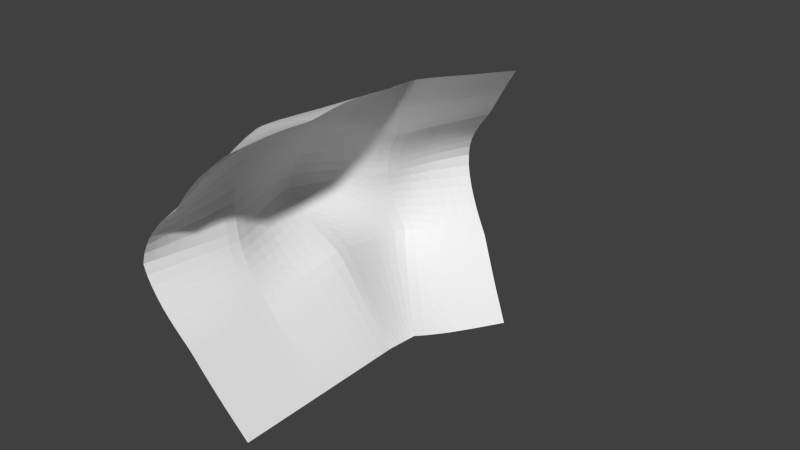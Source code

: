 # Source: complex_shape.blend  (saved by Blender 2.77.0; exported with 4.5.12 LTS)
import bpy
from mathutils import Matrix  # noqa: F401  (used for matrix-valued properties, if any)

bpy.ops.wm.read_factory_settings(use_empty=True)
scene = bpy.context.scene
scene.name = 'Scene'

# ---- collections
col_collection_1 = bpy.data.collections.new('Collection 1'); scene.collection.children.link(col_collection_1)

# ---- world
world_world = bpy.data.worlds.new('World'); scene.world = world_world
world_world.color = (0.05088, 0.05088, 0.05088)
world_world.use_sun_shadow = False
world_world.sun_shadow_jitter_overblur = 0.0
world_world.cycles.sampling_method = 'NONE'
world_world.cycles.sample_map_resolution = 256

# ---- meshes
me_plane = bpy.data.meshes.new('Plane')
me_plane.from_pydata([(-0.581, 0.2144, -1.216), (1.0, 1.907e-06, -1.0), (-0.5844, 1.215, -0.2169), (1.0, 1.0, 0.0), (-0.9609, 0.3337, -0.3365), (-7.451e-09, 0.0, -1.0), (1.0, 0.05736, -0.05784), (1.863e-09, 1.0, -1.49e-08), (0.0, 0.01461, -0.01473), (-0.7851, 0.2598, -0.762), (0.5, 0.0, -1.0), (1.0, 0.5, 0.0), (-0.1753, 1.013, -0.0128), (-0.7868, 0.7602, -0.2624), (-0.1719, 0.01195, -1.012), (1.0, 4.768e-07, -0.5), (0.5, 1.0, 0.0), (-1.49e-08, 0.5855, 0.08475), (-7.451e-09, 0.06932, -0.4313), (-0.4799, 0.2033, -0.205), (0.5, 0.1215, -0.1225), (0.5, 0.0, -0.5), (-0.5664, -0.01098, -0.4889), (-0.3777, 0.5131, -0.1025), (0.5, 0.66, 0.1587), (-0.6897, 0.2257, -0.9909), (0.75, -0.002022, -0.9999), (1.003, 0.75, 0.01923), (-0.3802, 1.114, -0.114), (-0.8875, 0.547, -0.268), (-0.0862, 0.00262, -1.006), (0.9985, -0.006571, -0.2743), (0.25, 1.003, 0.0168), (-0.002393, 0.7952, 0.0543), (-0.008862, 0.007731, -0.2275), (-0.7235, 0.2638, -0.2641), (0.2529, 0.06165, -0.06143), (-0.8925, 0.2495, -0.5491), (0.25, 0.00275, -1.0), (0.9981, 0.2733, 0.01224), (-0.08791, 1.006, -0.003327), (-0.6865, 0.9878, -0.2369), (-0.3854, 0.09047, -1.119), (0.9997, -0.006699, -0.75), (0.75, 1.001, 0.008554), (-0.009299, 0.2901, 0.09177), (4.383e-05, 0.03095, -0.7152), (-0.2506, 0.09438, -0.09748), (0.7507, 0.09253, -0.09221), (0.5002, 0.03234, -0.3021), (0.4999, -0.003629, -0.75), (0.25, 0.03456, -0.4658), (0.75, 0.000814, -0.5001), (-0.5323, 0.07305, -0.3267), (-0.3731, -0.01962, -0.7543), (-0.6844, 0.1143, -0.6285), (-0.2802, 0.004905, -0.4561), (-0.2794, 0.7628, -0.0506), (-0.4374, 0.3533, -0.1305), (-0.5826, 0.6366, -0.1818), (-0.1936, 0.5484, 0.001011), (0.5008, 0.8351, 0.09026), (0.5031, 0.3593, 0.07829), (0.2478, 0.6222, 0.1372), (0.7518, 0.5809, 0.08401), (0.7524, 0.3188, 0.04541), (0.2463, 0.3209, 0.09728), (0.2481, 0.8165, 0.08861), (-0.2327, 0.3142, -0.009083), (-0.6636, 0.448, -0.1949), (-0.4833, 0.8754, -0.143), (-0.1847, -0.006191, -0.7316), (-0.5405, 0.08714, -0.8763), (-0.723, 0.1569, -0.4352), (0.7498, -0.005766, -0.75), (0.2499, 0.01506, -0.7327), (0.2492, 0.01616, -0.2615), (0.75, 0.01514, -0.2891), (-0.2752, 0.02155, -0.269), (-0.1434, 0.7778, 0.00806), (0.7521, 0.7938, 0.06113), (-0.6361, 0.2188, -1.104), (0.875, -0.001359, -1.0), (1.002, 0.8752, 0.01205), (-0.4824, 1.165, -0.1654), (-0.9306, 0.4373, -0.2859), (-0.0431, 0.00159, -1.003), (0.9973, 0.01041, -0.1617), (0.1247, 1.003, 0.01194), (-0.001505, 0.8979, 0.02834), (-0.006985, -0.006289, -0.1204), (-0.8426, 0.2981, -0.2996), (0.1288, 0.03094, -0.03237), (-0.841, 0.2484, -0.6569), (0.375, 0.001138, -1.0), (0.9991, 0.387, 0.0132), (-0.1317, 1.009, -0.007042), (-0.7364, 0.8739, -0.2503), (-0.2811, 0.04176, -1.067), (0.9999, -0.0041, -0.625), (0.6249, 1.001, 0.005901), (-0.006743, 0.4381, 0.09834), (-9.621e-05, 0.05451, -0.5738), (-0.3661, 0.1475, -0.1508), (0.6262, 0.1115, -0.1106), (0.5004, 0.06708, -0.2074), (0.4999, -0.003034, -0.625), (0.1255, 0.05544, -0.4485), (0.625, -0.0002949, -0.5), (-0.5093, 0.1327, -0.2587), (-0.4727, -0.028, -0.6234), (-0.7363, 0.1856, -0.6957), (-0.4227, -0.01918, -0.4697), (-0.2279, 0.8878, -0.03041), (-0.4088, 0.4332, -0.1135), (-0.6847, 0.6984, -0.2221), (-0.2855, 0.5308, -0.05108), (0.5006, 0.9182, 0.04639), (0.5033, 0.5051, 0.1356), (0.1227, 0.6041, 0.1166), (0.6274, 0.6206, 0.1262), (-0.7388, 0.2409, -0.8767), (0.625, -0.001549, -1.0), (1.002, 0.6248, 0.01278), (-0.2786, 1.064, -0.06157), (-0.8378, 0.6539, -0.2623), (-0.1293, 0.005248, -1.009), (0.9987, -0.007661, -0.3873), (0.3752, 1.003, 0.01101), (-0.002047, 0.6908, 0.07279), (-0.004839, 0.03704, -0.3298), (-0.6016, 0.2336, -0.2349), (0.3751, 0.09466, -0.09439), (-0.9344, 0.274, -0.4383), (0.125, 0.003978, -1.0), (0.9971, 0.1603, -0.007483), (-0.044, 1.003, -0.0007605), (-0.6356, 1.101, -0.2264), (-0.4845, 0.1497, -1.168), (0.9999, -0.004276, -0.875), (0.875, 1.001, 0.005017), (-0.008212, 0.1433, 0.06181), (6.303e-05, 0.01464, -0.8575), (-0.1301, 0.04612, -0.0497), (0.8754, 0.07513, -0.07509), (0.5, 0.01212, -0.4004), (0.4999, -0.002296, -0.875), (0.3749, 0.01657, -0.4827), (0.875, 0.0004933, -0.5), (-0.5523, 0.02403, -0.4036), (-0.2729, -0.00633, -0.8838), (-0.6312, 0.04485, -0.56), (-0.1404, 0.03828, -0.4429), (-0.3288, 0.638, -0.07613), (-0.4621, 0.2759, -0.161), (-0.4794, 0.5749, -0.144), (-0.09873, 0.5671, 0.04727), (0.5011, 0.7499, 0.1305), (0.5033, 0.2273, -0.006596), (0.3734, 0.6413, 0.1538), (0.876, 0.5404, 0.04245), (0.7533, 0.4484, 0.07466), (0.7508, 0.1966, -0.008394), (0.6276, 0.3396, 0.06061), (0.8752, 0.2963, 0.02815), (0.247, 0.4696, 0.1317), (0.2532, 0.1793, 0.03757), (0.1186, 0.3036, 0.1026), (0.3747, 0.34, 0.08817), (0.2489, 0.9105, 0.05402), (0.2474, 0.7209, 0.1191), (0.1222, 0.8069, 0.07567), (0.3743, 0.8274, 0.0941), (-0.2156, 0.4315, 0.0009475), (-0.2488, 0.1993, -0.03951), (-0.3344, 0.3339, -0.07091), (-0.1247, 0.3005, 0.04914), (-0.6238, 0.5424, -0.1855), (-0.698, 0.3531, -0.2181), (-0.7757, 0.4974, -0.2309), (-0.5496, 0.4012, -0.1651), (-0.432, 0.9948, -0.1279), (-0.5328, 0.756, -0.1629), (-0.585, 0.9316, -0.1897), (-0.3813, 0.8191, -0.09682), (-0.2322, -0.003099, -0.5937), (-0.1353, -0.002683, -0.8688), (-0.2783, -0.01988, -0.7435), (-0.09251, 0.01337, -0.7236), (-0.6157, 0.09551, -0.7537), (-0.4639, 0.08699, -0.9981), (-0.6163, 0.1546, -0.9343), (-0.4606, 0.02486, -0.8178), (-0.7301, 0.2003, -0.3434), (-0.7093, 0.1278, -0.5313), (-0.8087, 0.2019, -0.4918), (-0.6313, 0.1099, -0.3785), (0.7499, -0.003778, -0.625), (0.7499, -0.004451, -0.875), (0.6249, -0.005618, -0.75), (0.8748, -0.006231, -0.75), (0.2501, 0.02672, -0.5994), (0.2499, 0.008399, -0.8664), (0.1252, 0.02643, -0.7243), (0.3748, 0.004606, -0.7413), (0.2534, 0.02522, -0.1584), (0.25, 0.02358, -0.3638), (0.1203, 0.009496, -0.2444), (0.3745, 0.02669, -0.2824), (0.7489, 0.0419, -0.1859), (0.7496, 0.003412, -0.3943), (0.6253, 0.02639, -0.2962), (0.8743, 0.004647, -0.2818), (-0.2669, 0.04919, -0.1789), (-0.2785, 0.009418, -0.3622), (-0.4056, 0.04139, -0.2951), (-0.1424, 0.01077, -0.2474), (-0.1161, 0.8921, 0.003823), (-0.1691, 0.6632, 0.006122), (-0.2119, 0.7704, -0.02007), (-0.07365, 0.7869, 0.03335), (0.7513, 0.8981, 0.03665), (0.7531, 0.6879, 0.07811), (0.6271, 0.8156, 0.07955), (0.8776, 0.7721, 0.04123), (0.8777, 0.6563, 0.04632), (0.6282, 0.7195, 0.1088), (0.6263, 0.9088, 0.04423), (-0.08698, 0.6772, 0.04266), (-0.2492, 0.6506, -0.03439), (-0.1724, 0.8899, -0.01209), (-0.1423, 0.02174, -0.3456), (-0.4152, 0.005321, -0.3803), (-0.3889, 0.08737, -0.2169), (0.8742, -0.001906, -0.3908), (0.625, 0.008751, -0.3975), (0.6254, 0.05816, -0.1984), (0.3747, 0.01871, -0.3824), (0.1231, 0.03088, -0.3468), (0.1251, 0.003864, -0.1368), (0.3749, 0.002403, -0.8707), (0.1251, 0.01442, -0.8622), (0.1254, 0.04406, -0.5867), (0.8749, -0.004493, -0.875), (0.6249, -0.004147, -0.875), (0.6249, -0.004188, -0.625), (-0.636, 0.06986, -0.4666), (-0.7764, 0.1867, -0.5946), (-0.8331, 0.2365, -0.3903), (-0.3716, 0.03111, -0.9433), (-0.5513, 0.1506, -1.052), (-0.6786, 0.1667, -0.8157), (-0.06773, 0.00655, -0.8632), (-0.2038, -0.008766, -0.8764), (-0.3512, -0.02698, -0.607), (-0.4304, 0.697, -0.1205), (-0.6345, 0.815, -0.2067), (-0.5339, 1.048, -0.177), (-0.5795, 0.3149, -0.191), (-0.8146, 0.3948, -0.2515), (-0.7309, 0.5981, -0.2236), (-0.1337, 0.1661, 0.01869), (-0.3552, 0.2373, -0.1008), (-0.3117, 0.4324, -0.05699), (0.3739, 0.7363, 0.1301), (0.1216, 0.7065, 0.1009), (0.1232, 0.9053, 0.04528), (0.3773, 0.2045, 0.0142), (0.124, 0.1563, 0.05743), (0.1194, 0.4533, 0.122), (0.874, 0.1786, -0.008324), (0.6276, 0.2142, -0.009934), (0.6293, 0.477, 0.1067), (0.8763, 0.4178, 0.0437), (0.3745, 0.4872, 0.1369), (0.3747, 0.9157, 0.0539), (-0.1142, 0.4341, 0.05554), (-0.5155, 0.4881, -0.1516), (-0.3303, 0.9414, -0.07831), (-0.1165, 0.02682, -0.5834), (-0.5496, 0.02606, -0.6907), (-0.6219, 0.1646, -0.2994), (0.8749, -0.003621, -0.625), (0.3749, 0.01092, -0.6121), (0.3759, 0.04907, -0.1842), (0.8732, 0.02648, -0.1739), (-0.1408, 0.01524, -0.1459), (-0.05921, 0.8951, 0.01762), (0.8766, 0.8867, 0.0253), (-0.6086, 0.2164, -1.16), (0.9375, -0.0006781, -1.0), (1.001, 0.9376, 0.006347), (-0.5334, 1.19, -0.1911), (-0.9484, 0.3832, -0.305), (-0.02154, 0.000929, -1.001), (0.9976, 0.02837, -0.1072), (0.06235, 1.001, 0.006238), (-0.0007794, 0.949, 0.0143), (-0.004258, -0.002906, -0.06614), (-0.9018, 0.3158, -0.318), (0.06528, 0.019, -0.02081), (-0.8126, 0.2544, -0.7092), (0.4375, 0.0004414, -1.0), (0.9995, 0.4436, 0.006944), (-0.1536, 1.011, -0.00934), (-0.7613, 0.817, -0.2572), (-0.2269, 0.02447, -1.04), (0.9999, -0.00144, -0.5625), (0.5625, 1.0, 0.002758), (-0.003808, 0.5119, 0.09311), (-0.0002369, 0.06568, -0.5029), (-0.4223, 0.1759, -0.1789), (0.5635, 0.1192, -0.1186), (0.5004, 0.09185, -0.1634), (0.4999, -0.00205, -0.5625), (0.06306, 0.06502, -0.4397), (0.5625, -0.0009838, -0.5), (-0.4953, 0.1671, -0.2302), (-0.5215, -0.02598, -0.5566), (-0.7609, 0.2225, -0.7289), (-0.4952, -0.0229, -0.4778), (-0.2017, 0.9502, -0.02129), (-0.3934, 0.4732, -0.1078), (-0.7358, 0.7293, -0.2422), (-0.3312, 0.5219, -0.07758), (0.5003, 0.9592, 0.02335), (0.5023, 0.5817, 0.1532), (0.06087, 0.5949, 0.1024), (0.5644, 0.6404, 0.1451), (-0.7148, 0.2326, -0.934), (0.6875, -0.001786, -1.0), (1.003, 0.6873, 0.01729), (-0.3295, 1.089, -0.08767), (-0.863, 0.6005, -0.2639), (-0.1078, 0.003585, -1.007), (0.9985, -0.008666, -0.3308), (0.3126, 1.004, 0.01488), (-0.002441, 0.7431, 0.06435), (-0.006871, 0.02109, -0.279), (-0.6627, 0.2484, -0.2492), (0.314, 0.07821, -0.07797), (-0.915, 0.2581, -0.4935), (0.1875, 0.003662, -1.0), (0.9974, 0.2163, 0.005577), (-0.06597, 1.004, -0.001848), (-0.6612, 1.045, -0.2313), (-0.4354, 0.1191, -1.144), (0.9998, -0.005823, -0.8125), (0.8125, 1.001, 0.007156), (-0.009521, 0.2158, 0.08132), (8.897e-05, 0.02219, -0.7863), (-0.1913, 0.06888, -0.07248), (0.813, 0.08377, -0.08358), (0.5001, 0.0209, -0.351), (0.4999, -0.003231, -0.8125), (0.3124, 0.02537, -0.4742), (0.8125, 0.0008152, -0.5001), (-0.5431, 0.04714, -0.3641), (-0.3231, -0.0137, -0.8192), (-0.6587, 0.07871, -0.5944), (-0.2102, 0.02104, -0.4494), (-0.3043, 0.7004, -0.0629), (-0.4505, 0.3142, -0.1441), (-0.531, 0.6058, -0.1629), (-0.1466, 0.5578, 0.02503), (0.5011, 0.7929, 0.1113), (0.5036, 0.2908, 0.03964), (0.3104, 0.6318, 0.1464), (0.8139, 0.5607, 0.06326), (0.7531, 0.5145, 0.08144), (0.7515, 0.2562, 0.02194), (0.5653, 0.3497, 0.06877), (0.8138, 0.3075, 0.03675), (0.2471, 0.5458, 0.1383), (0.2506, 0.2484, 0.07156), (0.05441, 0.2964, 0.1005), (0.3105, 0.3304, 0.09294), (0.2495, 0.957, 0.03551), (0.2476, 0.769, 0.1049), (0.05965, 0.8014, 0.06631), (0.3112, 0.8223, 0.09232), (-0.2048, 0.49, 0.001392), (-0.2424, 0.2563, -0.02162), (-0.385, 0.3438, -0.1021), (-0.1794, 0.3072, 0.02133), (-0.6031, 0.5895, -0.1839), (-0.6815, 0.4002, -0.2041), (-0.8316, 0.5222, -0.2493), (-0.6066, 0.4246, -0.1799), (-0.4061, 1.054, -0.121), (-0.5081, 0.8157, -0.1527), (-0.6357, 0.9597, -0.2133), (-0.4323, 0.8473, -0.1199), (-0.2562, 0.0009358, -0.5249), (-0.1599, -0.004812, -0.8001), (-0.3257, -0.02253, -0.7492), (-0.1386, 0.00337, -0.7276), (-0.6514, 0.1033, -0.6916), (-0.5025, 0.08645, -0.9374), (-0.6531, 0.19, -0.9626), (-0.5012, 0.05462, -0.8475), (-0.7288, 0.2289, -0.3011), (-0.7176, 0.1406, -0.4829), (-0.8507, 0.2255, -0.5205), (-0.6777, 0.1328, -0.4065), (0.7499, -0.001662, -0.5626), (0.7499, -0.005306, -0.8125), (0.5624, -0.005152, -0.75), (0.8123, -0.006, -0.75), (0.2502, 0.03222, -0.5327), (0.2499, 0.0114, -0.7996), (0.06266, 0.0307, -0.72), (0.3124, 0.009831, -0.737), (0.2545, 0.03898, -0.1082), (0.2497, 0.01869, -0.3127), (0.0557, 0.008278, -0.236), (0.3118, 0.02152, -0.272), (0.7491, 0.06356, -0.1371), (0.7497, 0.007809, -0.3415), (0.5628, 0.03068, -0.2995), (0.8121, 0.009894, -0.2854), (-0.2603, 0.06924, -0.1365), (-0.277, 0.01405, -0.3154), (-0.4698, 0.05523, -0.3096), (-0.2089, 0.01513, -0.2581), (-0.1021, 0.949, 0.0004474), (-0.1565, 0.7206, 0.007671), (-0.2458, 0.7666, -0.03515), (-0.1087, 0.7824, 0.02117), (0.7507, 0.9498, 0.02284), (0.7528, 0.7411, 0.07078), (0.5642, 0.826, 0.08642), (0.8149, 0.783, 0.05138), (-0.6633, 0.2217, -1.047), (0.8125, -0.001691, -1.0), (1.002, 0.8127, 0.01681), (-0.4312, 1.139, -0.1398), (-0.91, 0.4921, -0.274), (-0.06465, 0.002059, -1.004), (0.9975, -0.0009704, -0.2176), (0.1873, 1.003, 0.01537), (-0.002062, 0.8466, 0.04177), (-0.008098, -0.002481, -0.1744), (-0.7833, 0.2805, -0.2814), (0.1913, 0.04517, -0.04613), (-0.8678, 0.2467, -0.6035), (0.3125, 0.001909, -1.0), (0.9988, 0.3301, 0.01493), (-0.1098, 1.008, -0.005007), (-0.7115, 0.9309, -0.2435), (-0.3339, 0.06425, -1.094), (0.9998, -0.005691, -0.6875), (0.6875, 1.001, 0.007761), (-0.008675, 0.364, 0.09783), (-2.545e-05, 0.04275, -0.6445), (-0.3088, 0.1205, -0.1237), (0.6885, 0.1024, -0.1017), (0.5004, 0.0475, -0.254), (0.4999, -0.003635, -0.6875), (0.1878, 0.0452, -0.4571), (0.6875, 0.0002666, -0.5001), (-0.5216, 0.1015, -0.2912), (-0.4232, -0.0258, -0.6892), (-0.7107, 0.1496, -0.6622), (-0.351, -0.009757, -0.4624), (-0.2539, 0.8253, -0.03992), (-0.4236, 0.3932, -0.1209), (-0.6337, 0.6675, -0.2018), (-0.2397, 0.5396, -0.02474), (0.5007, 0.8769, 0.06874), (0.5036, 0.4307, 0.1107), (0.185, 0.6133, 0.1279), (0.6897, 0.6007, 0.1056), (-0.7616, 0.2507, -0.8193), (0.5625, -0.0007739, -1.0), (1.001, 0.5625, 0.005675), (-0.2277, 1.038, -0.03559), (-0.8122, 0.707, -0.2627), (-0.1507, 0.007968, -1.011), (0.9993, -0.00385, -0.4437), (0.4376, 1.001, 0.005424), (-0.001195, 0.6382, 0.07933), (-0.002562, 0.05505, -0.38), (-0.5403, 0.2192, -0.2213), (0.4365, 0.1108, -0.1104), (-0.9505, 0.2977, -0.3845), (0.06247, 0.002572, -1.0), (0.9975, 0.1062, -0.02726), (-0.022, 1.001, -0.0003011), (-0.6101, 1.158, -0.2216), (-0.533, 0.1816, -1.192), (0.9999, -0.00231, -0.9375), (0.9375, 1.0, 0.00259), (-0.005294, 0.07375, 0.03212), (3.317e-05, 0.007162, -0.9287), (-0.06684, 0.02626, -0.02922), (0.9377, 0.06626, -0.06647), (0.4999, 0.005285, -0.4501), (0.5, -0.001312, -0.9375), (0.4374, 0.007561, -0.4913), (0.9375, 0.0002663, -0.5), (-0.5607, 0.003873, -0.445), (-0.2224, 0.002517, -0.948), (-0.6016, 0.01345, -0.5247), (-0.07085, 0.05661, -0.4369), (-0.353, 0.5755, -0.08987), (-0.4718, 0.2389, -0.1815), (-0.4281, 0.544, -0.1245), (-0.04992, 0.5764, 0.06741), (0.5008, 0.7058, 0.1473), (0.5021, 0.1707, -0.0612), (0.4365, 0.6508, 0.1589), (0.938, 0.5202, 0.02124), (0.7532, 0.383, 0.06277), (0.75, 0.1412, -0.04608), (0.69, 0.3293, 0.05285), (0.9366, 0.2848, 0.02005), (0.2467, 0.3945, 0.1177), (0.2552, 0.1157, -0.006278), (0.1825, 0.312, 0.1012), (0.4388, 0.3499, 0.08276), (0.2485, 0.8637, 0.07177), (0.2473, 0.672, 0.1303), (0.1851, 0.812, 0.08308), (0.4376, 0.8319, 0.09371), (-0.2251, 0.3728, -0.002448), (-0.2524, 0.1447, -0.06443), (-0.2837, 0.324, -0.03974), (-0.06822, 0.2949, 0.07364), (-0.644, 0.4952, -0.189), (-0.7123, 0.3069, -0.2373), (-0.7198, 0.4727, -0.2125), (-0.4928, 0.3775, -0.1495), (-0.4578, 0.9351, -0.1352), (-0.5574, 0.6963, -0.1731), (-0.5341, 0.9035, -0.1664), (-0.3304, 0.791, -0.07371), (-0.2083, -0.005293, -0.6626), (-0.1108, -3.147e-05, -0.9374), (-0.2313, -0.01429, -0.7375), (-0.04646, 0.02344, -0.7196), (-0.5788, 0.0903, -0.8153), (-0.4247, 0.08855, -1.058), (-0.5787, 0.1203, -0.9054), (-0.418, -0.00096, -0.7871), (-0.728, 0.1764, -0.3884), (-0.6985, 0.1192, -0.5801), (-0.766, 0.1791, -0.4635), (-0.5831, 0.08972, -0.3514), (0.7499, -0.005131, -0.6875), (0.75, -0.003238, -0.9375), (0.6873, -0.005692, -0.75), (0.9373, -0.006465, -0.75), (0.25, 0.0208, -0.6661), (0.25, 0.005574, -0.9333), (0.1876, 0.02114, -0.7286), (0.4373, -7.331e-05, -0.7457), (0.2517, 0.01795, -0.2097), (0.2501, 0.02991, -0.4147), (0.1848, 0.01228, -0.253), (0.4372, 0.03093, -0.2925), (0.7491, 0.02606, -0.2369), (0.7498, 0.0015, -0.4472), (0.6877, 0.02108, -0.2927), (0.9364, -0.0009616, -0.2781), (-0.2717, 0.03328, -0.2233), (-0.2794, 0.007151, -0.4092), (-0.3407, 0.03023, -0.2815), (-0.07562, 0.008659, -0.2375), (-0.13, 0.835, 0.006495), (-0.1814, 0.6058, 0.003563), (-0.1778, 0.7742, -0.005689), (-0.03825, 0.7912, 0.04456), (0.7518, 0.8461, 0.04959), (0.7528, 0.6345, 0.08258), (0.6897, 0.8049, 0.07091), (0.9403, 0.761, 0.03036), (0.8779, 0.7142, 0.045), (0.8769, 0.5983, 0.04469), (0.8154, 0.6721, 0.06235), (0.9399, 0.6405, 0.02975), (0.6279, 0.7679, 0.09523), (0.6284, 0.6705, 0.12), (0.5653, 0.7355, 0.1222), (0.6908, 0.7039, 0.09402), (0.6256, 0.9549, 0.0253), (0.6268, 0.8624, 0.06243), (0.5634, 0.9137, 0.04564), (0.6888, 0.9037, 0.041), (-0.08057, 0.7321, 0.03869), (-0.09296, 0.6222, 0.04521), (-0.1284, 0.6703, 0.02505), (-0.0449, 0.6841, 0.05875), (-0.2308, 0.7105, -0.02672), (-0.2672, 0.5907, -0.04289), (-0.2889, 0.6443, -0.05544), (-0.2093, 0.6569, -0.01383), (-0.1521, 0.9496, -0.009269), (-0.1924, 0.8302, -0.01553), (-0.2003, 0.8889, -0.02066), (-0.1443, 0.891, -0.003862), (-0.1424, 0.01496, -0.2966), (-0.1417, 0.03122, -0.3941), (-0.2103, 0.0149, -0.3538), (-0.0738, 0.03094, -0.3373), (-0.4107, 0.02185, -0.337), (-0.419, -0.008479, -0.4246), (-0.4848, 0.009774, -0.3896), (-0.3469, 0.005541, -0.3707), (-0.3785, 0.1161, -0.1823), (-0.398, 0.06281, -0.2549), (-0.4492, 0.1099, -0.2377), (-0.3283, 0.06758, -0.1975), (0.8741, -0.0001237, -0.3362), (0.8746, -0.0008866, -0.4454), (0.8119, 0.0007531, -0.3926), (0.9365, -0.004784, -0.3891), (0.6251, 0.01614, -0.3466), (0.625, 0.003373, -0.4487), (0.5625, 0.01055, -0.399), (0.6873, 0.006215, -0.3959), (0.6254, 0.08211, -0.1529), (0.6251, 0.04001, -0.2466), (0.5632, 0.06512, -0.204), (0.6872, 0.05043, -0.1924), (0.3746, 0.02145, -0.3323), (0.3748, 0.01749, -0.4326), (0.3124, 0.02114, -0.3731), (0.4374, 0.01559, -0.3914), (0.1217, 0.01906, -0.2958), (0.1245, 0.04492, -0.3972), (0.05927, 0.03555, -0.3379), (0.1866, 0.02704, -0.3553), (0.1282, 0.01104, -0.08296), (0.123, 0.003595, -0.1908), (0.05931, -0.004209, -0.1283), (0.1894, 0.01356, -0.1474), (0.3748, 0.003247, -0.806), (0.3749, 0.00177, -0.9354), (0.3124, 0.005401, -0.8685), (0.4374, -0.0001338, -0.8728), (0.1251, 0.01997, -0.7932), (0.125, 0.0092, -0.9312), (0.06257, 0.0157, -0.8599), (0.1875, 0.01176, -0.8643), (0.1258, 0.05272, -0.5178), (0.1253, 0.03526, -0.6555), (0.06283, 0.05183, -0.5806), (0.1878, 0.03571, -0.5931), (0.8748, -0.00562, -0.8125), (0.8749, -0.002926, -0.9375), (0.8124, -0.004471, -0.875), (0.9374, -0.004384, -0.875), (0.6249, -0.005064, -0.8125), (0.625, -0.002848, -0.9375), (0.5624, -0.003393, -0.875), (0.6874, -0.004299, -0.875), (0.6249, -0.002781, -0.5625), (0.6249, -0.005231, -0.6875), (0.5624, -0.004325, -0.625), (0.6874, -0.003983, -0.625), (-0.635, 0.08842, -0.4218), (-0.6362, 0.05455, -0.5126), (-0.6735, 0.098, -0.4987), (-0.5969, 0.04363, -0.4338), (-0.7938, 0.1923, -0.5433), (-0.7568, 0.1855, -0.6453), (-0.8089, 0.2173, -0.6258), (-0.7432, 0.1569, -0.5629), (-0.8405, 0.2625, -0.342), (-0.8225, 0.2163, -0.4405), (-0.8838, 0.2551, -0.4143), (-0.7818, 0.2181, -0.3667), (-0.4163, 0.02735, -0.8808), (-0.3264, 0.03612, -1.005), (-0.4184, 0.05743, -0.9712), (-0.3229, 0.009534, -0.9142), (-0.5842, 0.152, -0.9932), (-0.518, 0.15, -1.11), (-0.5938, 0.1844, -1.078), (-0.508, 0.1181, -1.025), (-0.7074, 0.1763, -0.7557), (-0.6481, 0.1598, -0.8752), (-0.7088, 0.2037, -0.8463), (-0.6475, 0.1307, -0.7849), (-0.08003, 0.009456, -0.7934), (-0.05542, 0.00407, -0.9331), (-0.1015, 0.001808, -0.866), (-0.03389, 0.01108, -0.8604), (-0.2411, -0.01481, -0.81), (-0.1666, -0.001795, -0.9427), (-0.2384, -0.008851, -0.8803), (-0.1695, -0.006475, -0.8726), (-0.3868, -0.02598, -0.5381), (-0.3146, -0.02458, -0.6752), (-0.4119, -0.03239, -0.6154), (-0.2914, -0.01689, -0.6002), (-0.406, 0.7581, -0.1083), (-0.4546, 0.636, -0.133), (-0.4816, 0.7265, -0.1417), (-0.3793, 0.6675, -0.09894), (-0.6098, 0.8733, -0.1981), (-0.6593, 0.7567, -0.2152), (-0.6855, 0.8445, -0.2285), (-0.5837, 0.7855, -0.1847), (-0.5081, 1.106, -0.1712), (-0.5595, 0.9899, -0.1831), (-0.5848, 1.075, -0.2017), (-0.4829, 1.021, -0.1525), (-0.5652, 0.3576, -0.1761), (-0.5914, 0.2732, -0.2107), (-0.6388, 0.3339, -0.2043), (-0.5201, 0.296, -0.1778), (-0.796, 0.4459, -0.2385), (-0.8308, 0.3444, -0.2702), (-0.8726, 0.4161, -0.2687), (-0.7565, 0.3738, -0.2343), (-0.7077, 0.6482, -0.2232), (-0.7537, 0.5479, -0.226), (-0.7844, 0.626, -0.2429), (-0.6774, 0.5703, -0.2043), (-0.1309, 0.2326, 0.0375), (-0.1353, 0.1023, -0.009004), (-0.1921, 0.1822, -0.008955), (-0.07272, 0.1529, 0.0445), (-0.3461, 0.2852, -0.08382), (-0.3622, 0.1913, -0.1236), (-0.4076, 0.2571, -0.1324), (-0.3023, 0.2182, -0.06981), (-0.2987, 0.4816, -0.05384), (-0.3238, 0.3832, -0.06266), (-0.3596, 0.4328, -0.08635), (-0.2638, 0.432, -0.0278), (0.374, 0.7823, 0.1131), (0.3734, 0.6896, 0.1448), (0.3105, 0.7289, 0.1256), (0.4374, 0.744, 0.1329), (0.1217, 0.7569, 0.08925), (0.1219, 0.6555, 0.1101), (0.05938, 0.6989, 0.08838), (0.1843, 0.7139, 0.111), (0.124, 0.9541, 0.02881), (0.1226, 0.8563, 0.06098), (0.06074, 0.9018, 0.03759), (0.186, 0.9082, 0.05062), (0.3769, 0.2702, 0.05499), (0.3778, 0.1456, -0.03614), (0.3153, 0.1919, 0.02595), (0.4397, 0.2173, 0.001927), (0.1217, 0.2286, 0.0845), (0.1282, 0.08806, 0.02036), (0.05821, 0.1479, 0.06392), (0.1889, 0.1672, 0.04877), (0.1207, 0.5288, 0.1218), (0.1188, 0.3781, 0.1154), (0.05588, 0.4457, 0.1125), (0.1831, 0.4614, 0.128), (0.8746, 0.2364, 0.01319), (0.8739, 0.1236, -0.03658), (0.8124, 0.1876, -0.008359), (0.9355, 0.1695, -0.007902), (0.6276, 0.2749, 0.02884), (0.6264, 0.1595, -0.05689), (0.5655, 0.2223, -0.01029), (0.6892, 0.2056, -0.009522), (0.6293, 0.5482, 0.1205), (0.6289, 0.4072, 0.08689), (0.5665, 0.4908, 0.1222), (0.6913, 0.4626, 0.09082), (0.8763, 0.4791, 0.04366), (0.8761, 0.3568, 0.03826), (0.8148, 0.4331, 0.05918), (0.9377, 0.4024, 0.02828), (0.3738, 0.5637, 0.1506), (0.3749, 0.4125, 0.1161), (0.3108, 0.4783, 0.1349), (0.439, 0.4958, 0.1376), (0.375, 0.9593, 0.03268), (0.3745, 0.8717, 0.07443), (0.3118, 0.9135, 0.0549), (0.4377, 0.9172, 0.05058), (-0.1068, 0.5007, 0.05213), (-0.1204, 0.3673, 0.05444), (-0.1655, 0.4328, 0.02931), (-0.06132, 0.4361, 0.07905), (-0.4974, 0.5315, -0.1479), (-0.5329, 0.4446, -0.1571), (-0.5696, 0.5152, -0.1686), (-0.4616, 0.4607, -0.1341), (-0.3045, 1.002, -0.06994), (-0.356, 0.8803, -0.08714), (-0.3812, 0.9681, -0.103), (-0.2794, 0.9146, -0.05372), (-0.1288, 0.03475, -0.5134), (-0.1044, 0.01971, -0.6534), (-0.1743, 0.01155, -0.5885), (-0.05877, 0.04287, -0.5789), (-0.5931, 0.03136, -0.6264), (-0.5058, 0.02408, -0.7547), (-0.5834, 0.05973, -0.7226), (-0.513, -0.005083, -0.6582), (-0.6129, 0.1974, -0.265), (-0.6278, 0.1356, -0.3377), (-0.6763, 0.182, -0.321), (-0.5657, 0.1485, -0.2789), (0.875, -0.001138, -0.5625), (0.8748, -0.005212, -0.6875), (0.8124, -0.003698, -0.625), (0.9374, -0.00386, -0.625), (0.3749, 0.01395, -0.5474), (0.3748, 0.007507, -0.6767), (0.3125, 0.01861, -0.6057), (0.4373, 0.003102, -0.6185), (0.3764, 0.06885, -0.1377), (0.3756, 0.03552, -0.2327), (0.3146, 0.03729, -0.1714), (0.4376, 0.06058, -0.1968), (0.8734, 0.04597, -0.1221), (0.8734, 0.01289, -0.2273), (0.8111, 0.03419, -0.1799), (0.9353, 0.01844, -0.1678), (-0.1375, 0.02604, -0.09609), (-0.1421, 0.01028, -0.1965), (-0.2043, 0.03096, -0.1621), (-0.07442, 0.001494, -0.1328), (-0.05164, 0.949, 0.008613), (-0.0666, 0.8411, 0.02604), (-0.08775, 0.8936, 0.01104), (-0.03042, 0.8966, 0.0233), (0.8759, 0.9437, 0.01542), (0.8773, 0.8295, 0.03417), (0.814, 0.8925, 0.03131), (0.9392, 0.881, 0.01879), (0.9399, 0.8211, 0.02561), (0.8146, 0.8379, 0.04215), (0.8133, 0.9468, 0.0194), (-0.03447, 0.844, 0.03436), (-0.0984, 0.8381, 0.01666), (-0.0769, 0.949, 0.004776), (-0.07548, 0.002104, -0.1853), (-0.2072, 0.02066, -0.2096), (-0.1997, 0.04638, -0.1155), (0.9354, 0.00596, -0.2224), (0.8112, 0.01948, -0.2321), (0.8112, 0.05475, -0.1295), (0.4376, 0.04347, -0.244), (0.3136, 0.02686, -0.2213), (0.3154, 0.05404, -0.123), (0.4373, 0.001357, -0.6821), (0.3124, 0.01397, -0.6714), (0.3125, 0.02288, -0.54), (0.9373, -0.005452, -0.6875), (0.8123, -0.005217, -0.6875), (0.8125, -0.001324, -0.5626), (-0.5755, 0.1176, -0.3137), (-0.6783, 0.1555, -0.3626), (-0.6711, 0.2128, -0.2826), (-0.466, -0.004646, -0.7231), (-0.543, 0.05598, -0.7855), (-0.6231, 0.06643, -0.6593), (-0.0526, 0.033, -0.6492), (-0.1563, 0.00707, -0.658), (-0.1924, 0.01757, -0.5191), (-0.3051, 0.8528, -0.06321), (-0.4069, 0.9077, -0.1111), (-0.3553, 1.028, -0.09533), (-0.4777, 0.419, -0.1406), (-0.5885, 0.4699, -0.173), (-0.5502, 0.5605, -0.1659), (-0.06561, 0.3655, 0.07878), (-0.1734, 0.37, 0.02717), (-0.1563, 0.4954, 0.02772), (0.4376, 0.8747, 0.07256), (0.3115, 0.8681, 0.07405), (0.3122, 0.9586, 0.03504), (0.4392, 0.4215, 0.1138), (0.3108, 0.4034, 0.1173), (0.3103, 0.5547, 0.1453), (0.9374, 0.3435, 0.0264), (0.8147, 0.3699, 0.0505), (0.8147, 0.4968, 0.06254), (0.6911, 0.3951, 0.07482), (0.5663, 0.4189, 0.09895), (0.5663, 0.5648, 0.1387), (0.6883, 0.1506, -0.0518), (0.5645, 0.1672, -0.06111), (0.5656, 0.2838, 0.03286), (0.9357, 0.1149, -0.03192), (0.8119, 0.1323, -0.04129), (0.813, 0.2463, 0.01755), (0.1828, 0.3861, 0.1178), (0.05474, 0.3708, 0.1095), (0.05797, 0.5205, 0.1094), (0.1922, 0.101, 0.008063), (0.06211, 0.07789, 0.03008), (0.05615, 0.221, 0.08681), (0.4391, 0.1602, -0.05062), (0.3165, 0.1307, -0.02123), (0.3138, 0.2592, 0.06341), (0.1855, 0.8603, 0.06733), (0.0601, 0.8517, 0.0524), (0.06152, 0.9517, 0.02206), (0.1844, 0.6639, 0.1212), (0.05989, 0.647, 0.09632), (0.05931, 0.7503, 0.07822), (0.437, 0.6982, 0.1487), (0.3102, 0.6809, 0.1385), (0.3107, 0.776, 0.11), (-0.2746, 0.378, -0.03232), (-0.373, 0.3882, -0.09302), (-0.3455, 0.4774, -0.08177), (-0.3076, 0.1677, -0.09363), (-0.4161, 0.2156, -0.1539), (-0.3974, 0.3, -0.1154), (-0.07235, 0.08494, 0.01545), (-0.1949, 0.1226, -0.03546), (-0.1875, 0.2441, 0.009316), (-0.699, 0.5215, -0.2072), (-0.8084, 0.5742, -0.2449), (-0.7599, 0.6776, -0.243), (-0.7718, 0.3254, -0.2533), (-0.8896, 0.3638, -0.2876), (-0.853, 0.469, -0.2562), (-0.5311, 0.2568, -0.1977), (-0.652, 0.2899, -0.2237), (-0.6234, 0.3789, -0.1899), (-0.5086, 0.9625, -0.1592), (-0.6104, 1.017, -0.2072), (-0.5591, 1.132, -0.1963), (-0.6084, 0.7265, -0.194), (-0.7103, 0.7868, -0.2362), (-0.6607, 0.9021, -0.2208), (-0.4034, 0.6058, -0.1124), (-0.506, 0.6662, -0.1531), (-0.4571, 0.7869, -0.1305), (-0.2612, -0.01647, -0.6688), (-0.3688, -0.02898, -0.6825), (-0.4541, -0.03249, -0.5466), (-0.1386, -0.001585, -0.9401), (-0.1945, -0.0005807, -0.9455), (-0.282, -0.01622, -0.8148), (-0.02771, 0.005805, -0.9309), (-0.08308, 0.001934, -0.9352), (-0.12, 0.002218, -0.7968), (-0.6138, 0.1246, -0.8454), (-0.6816, 0.1961, -0.9046), (-0.7347, 0.2133, -0.7875), (-0.4718, 0.1184, -1.084), (-0.5635, 0.1828, -1.135), (-0.6239, 0.1866, -1.02), (-0.2749, 0.01669, -0.9773), (-0.3762, 0.06059, -1.032), (-0.4601, 0.0554, -0.9096), (-0.7754, 0.1961, -0.4143), (-0.8688, 0.2371, -0.467), (-0.8956, 0.28, -0.3632), (-0.728, 0.152, -0.6128), (-0.7849, 0.2196, -0.6774), (-0.831, 0.2193, -0.5734), (-0.6012, 0.02569, -0.4782), (-0.6683, 0.08601, -0.5464), (-0.677, 0.1138, -0.452), (0.6874, -0.005181, -0.6875), (0.5624, -0.004987, -0.6875), (0.5624, -0.003126, -0.5624), (0.6875, -0.003042, -0.9375), (0.5625, -0.002229, -0.9375), (0.5624, -0.004543, -0.8125), (0.9374, -0.002655, -0.9375), (0.8125, -0.003082, -0.9375), (0.8124, -0.005463, -0.8125), (0.1877, 0.02839, -0.6608), (0.06276, 0.04128, -0.6503), (0.06306, 0.06182, -0.5105), (0.1875, 0.007713, -0.9323), (0.06252, 0.009011, -0.93), (0.06262, 0.02267, -0.7899), (0.4374, 2.646e-05, -0.9364), (0.3124, 0.003654, -0.9343), (0.3124, 0.007328, -0.8028), (0.1875, 0.01, -0.2002), (0.05761, -0.001127, -0.1825), (0.06262, 0.0003621, -0.07307), (0.1873, 0.03742, -0.406), (0.06123, 0.05213, -0.3883), (0.05752, 0.02071, -0.2873), (0.4373, 0.01114, -0.4413), (0.3124, 0.02359, -0.4237), (0.3121, 0.02012, -0.3225), (0.6872, 0.0334, -0.2418), (0.5629, 0.04568, -0.2509), (0.5633, 0.08963, -0.1597), (0.6874, 0.002549, -0.4479), (0.5625, 0.003949, -0.4494), (0.5626, 0.01923, -0.3489), (0.937, -0.00236, -0.4445), (0.8122, 0.0004298, -0.4463), (0.8119, 0.003843, -0.3389), (-0.3351, 0.04709, -0.2386), (-0.4602, 0.08109, -0.2723), (-0.4365, 0.1418, -0.2067), (-0.3489, -0.002897, -0.4164), (-0.4905, -0.008799, -0.4328), (-0.4777, 0.03102, -0.3487), (-0.0726, 0.04531, -0.3867), (-0.2104, 0.01856, -0.4016), (-0.2097, 0.01365, -0.3059), (-0.1613, 0.8326, -0.004219), (-0.2233, 0.8278, -0.02731), (-0.177, 0.9499, -0.01474), (-0.2245, 0.5982, -0.01936), (-0.3098, 0.5831, -0.06684), (-0.2676, 0.7055, -0.04479), (-0.04754, 0.6303, 0.06343), (-0.1375, 0.614, 0.02511), (-0.1188, 0.7264, 0.02374), (0.6894, 0.8545, 0.05657), (0.5639, 0.87, 0.06649), (0.563, 0.957, 0.02437), (0.6908, 0.6525, 0.1018), (0.5653, 0.6886, 0.1363), (0.5649, 0.7812, 0.1054), (0.9389, 0.5804, 0.02531), (0.8149, 0.6164, 0.06375), (0.8154, 0.7277, 0.05807), (0.9403, 0.7008, 0.03131), (0.6905, 0.7546, 0.08359), (0.6882, 0.9525, 0.02454), (-0.04182, 0.7378, 0.0524), (-0.1938, 0.7156, -0.009208), (-0.1271, 0.9493, -0.004254), (-0.0748, 0.01849, -0.2877), (-0.344, 0.01642, -0.3257), (-0.3198, 0.09215, -0.1589), (0.9363, -0.004395, -0.3335), (0.6874, 0.0122, -0.3441), (0.6874, 0.07323, -0.1452), (0.4373, 0.02197, -0.3418), (0.1857, 0.01856, -0.3043), (0.1917, 0.02395, -0.09512), (0.4374, -0.0004096, -0.8093), (0.1875, 0.01614, -0.7964), (0.188, 0.04272, -0.5253), (0.9373, -0.005722, -0.8125), (0.6874, -0.005185, -0.8125), (0.6874, -0.002176, -0.5625), (-0.5911, 0.06523, -0.3916), (-0.7559, 0.1662, -0.5131), (-0.7848, 0.2454, -0.3212), (-0.3706, 0.00358, -0.8508), (-0.5437, 0.1186, -0.9655), (-0.6797, 0.1395, -0.7237), (-0.04011, 0.01666, -0.7899), (-0.2004, -0.01085, -0.8051), (-0.321, -0.01472, -0.5312), (-0.355, 0.7292, -0.08598), (-0.559, 0.8445, -0.1753), (-0.4571, 1.08, -0.1461), (-0.5072, 0.3364, -0.1618), (-0.7389, 0.423, -0.2209), (-0.6555, 0.6189, -0.2033), (-0.07177, 0.2231, 0.0632), (-0.2944, 0.2707, -0.05242), (-0.2519, 0.4858, -0.02598), (0.4375, 0.7884, 0.1143), (0.1845, 0.7632, 0.09801), (0.1867, 0.9559, 0.03314), (0.4399, 0.2813, 0.04612), (0.1864, 0.238, 0.07931), (0.1837, 0.5373, 0.1312), (0.936, 0.2264, 0.009309), (0.6896, 0.2657, 0.02513), (0.6913, 0.5314, 0.1012), (0.9379, 0.4613, 0.02522), (0.4379, 0.5726, 0.154), (0.4376, 0.9593, 0.02816), (-0.056, 0.5064, 0.07428), (-0.4448, 0.5023, -0.1293), (-0.2536, 0.9764, -0.04448), (-0.06517, 0.05279, -0.5082), (-0.5598, -0.00121, -0.5923), (-0.554, 0.1826, -0.2481), (0.9374, -0.001277, -0.5625), (0.4373, 0.005177, -0.5549), (0.4376, 0.08295, -0.1521), (0.9355, 0.03718, -0.1146), (-0.07232, 0.007807, -0.07944), (-0.02625, 0.949, 0.01171), (0.9384, 0.9407, 0.011)], [], [(1088, 291, 3, 492), (1087, 297, 7, 488), (1086, 298, 8, 495), (1085, 295, 6, 496), (1084, 313, 20, 484), (1083, 314, 21, 499), (1082, 307, 15, 500), (1081, 317, 19, 483), (1080, 318, 22, 503), (1079, 310, 18, 504), (1078, 321, 12, 476), (1077, 322, 23, 507), (1076, 309, 17, 508), (1075, 325, 16, 480), (1074, 326, 24, 511), (1073, 303, 11, 512), (1072, 369, 64, 472), (1071, 370, 65, 515), (1070, 343, 39, 516), (1069, 373, 63, 471), (1068, 374, 66, 519), (1067, 366, 62, 520), (1066, 377, 32, 440), (1065, 378, 67, 523), (1064, 365, 61, 524), (1063, 381, 60, 468), (1062, 382, 68, 527), (1061, 349, 45, 528), (1060, 385, 59, 467), (1059, 386, 69, 531), (1058, 362, 58, 532), (1057, 389, 28, 436), (1056, 390, 70, 535), (1055, 361, 57, 536), (1054, 393, 56, 464), (1053, 394, 71, 539), (1052, 350, 46, 540), (1051, 397, 55, 463), (1050, 398, 72, 543), (1049, 358, 54, 544), (1048, 401, 35, 443), (1047, 402, 73, 547), (1046, 357, 53, 548), (1045, 405, 52, 460), (1044, 406, 74, 551), (1043, 347, 43, 552), (1042, 409, 51, 459), (1041, 410, 75, 555), (1040, 354, 50, 556), (1039, 413, 36, 444), (1038, 414, 76, 559), (1037, 353, 49, 560), (1036, 417, 48, 456), (1035, 418, 77, 563), (1034, 335, 31, 564), (1033, 421, 47, 455), (1032, 422, 78, 567), (1031, 338, 34, 568), (1030, 425, 40, 448), (1029, 426, 79, 571), (1028, 337, 33, 572), (1027, 429, 44, 452), (1026, 430, 80, 575), (1025, 331, 27, 576), (1024, 577, 224, 432), (1023, 578, 225, 579), (1022, 475, 123, 580), (1021, 581, 223, 431), (1020, 582, 226, 583), (1019, 574, 222, 584), (1018, 585, 100, 308), (1017, 586, 227, 587), (1016, 573, 221, 588), (1015, 589, 220, 428), (1014, 590, 228, 591), (1013, 481, 129, 592), (1012, 593, 219, 427), (1011, 594, 229, 595), (1010, 570, 218, 596), (1009, 597, 96, 304), (1008, 598, 230, 599), (1007, 569, 217, 600), (1006, 601, 216, 424), (1005, 602, 231, 603), (1004, 482, 130, 604), (1003, 605, 215, 423), (1002, 606, 232, 607), (1001, 566, 214, 608), (1000, 609, 103, 311), (999, 610, 233, 611), (998, 565, 213, 612), (997, 613, 212, 420), (996, 614, 234, 615), (995, 479, 127, 616), (994, 617, 211, 419), (993, 618, 235, 619), (992, 562, 210, 620), (991, 621, 104, 312), (990, 622, 236, 623), (989, 561, 209, 624), (988, 625, 208, 416), (987, 626, 237, 627), (986, 497, 145, 628), (985, 629, 207, 415), (984, 630, 238, 631), (983, 558, 206, 632), (982, 633, 92, 300), (981, 634, 239, 635), (980, 557, 205, 636), (979, 637, 204, 412), (978, 638, 240, 639), (977, 498, 146, 640), (976, 641, 203, 411), (975, 642, 241, 643), (974, 554, 202, 644), (973, 645, 107, 315), (972, 646, 242, 647), (971, 553, 201, 648), (970, 649, 200, 408), (969, 650, 243, 651), (968, 491, 139, 652), (967, 653, 199, 407), (966, 654, 244, 655), (965, 550, 198, 656), (964, 657, 108, 316), (963, 658, 245, 659), (962, 549, 197, 660), (961, 661, 196, 404), (960, 662, 246, 663), (959, 501, 149, 664), (958, 665, 195, 403), (957, 666, 247, 667), (956, 546, 194, 668), (955, 669, 91, 299), (954, 670, 248, 671), (953, 545, 193, 672), (952, 673, 192, 400), (951, 674, 249, 675), (950, 502, 150, 676), (949, 677, 191, 399), (948, 678, 250, 679), (947, 542, 190, 680), (946, 681, 111, 319), (945, 682, 251, 683), (944, 541, 189, 684), (943, 685, 188, 396), (942, 686, 252, 687), (941, 494, 142, 688), (940, 689, 187, 395), (939, 690, 253, 691), (938, 538, 186, 692), (937, 693, 112, 320), (936, 694, 254, 695), (935, 537, 185, 696), (934, 697, 184, 392), (933, 698, 255, 699), (932, 505, 153, 700), (931, 701, 183, 391), (930, 702, 256, 703), (929, 534, 182, 704), (928, 705, 84, 292), (927, 706, 257, 707), (926, 533, 181, 708), (925, 709, 180, 388), (924, 710, 258, 711), (923, 506, 154, 712), (922, 713, 179, 387), (921, 714, 259, 715), (920, 530, 178, 716), (919, 717, 115, 323), (918, 718, 260, 719), (917, 529, 177, 720), (916, 721, 176, 384), (915, 722, 261, 723), (914, 493, 141, 724), (913, 725, 175, 383), (912, 726, 262, 727), (911, 526, 174, 728), (910, 729, 116, 324), (909, 730, 263, 731), (908, 525, 173, 732), (907, 733, 172, 380), (906, 734, 264, 735), (905, 509, 157, 736), (904, 737, 171, 379), (903, 738, 265, 739), (902, 522, 170, 740), (901, 741, 88, 296), (900, 742, 266, 743), (899, 521, 169, 744), (898, 745, 168, 376), (897, 746, 267, 747), (896, 510, 158, 748), (895, 749, 167, 375), (894, 750, 268, 751), (893, 518, 166, 752), (892, 753, 119, 327), (891, 754, 269, 755), (890, 517, 165, 756), (889, 757, 164, 372), (888, 758, 270, 759), (887, 487, 135, 760), (886, 761, 163, 371), (885, 762, 271, 763), (884, 514, 162, 764), (883, 765, 120, 328), (882, 766, 272, 767), (881, 513, 161, 768), (880, 769, 160, 368), (879, 770, 273, 771), (878, 447, 95, 772), (877, 773, 159, 367), (876, 774, 274, 775), (875, 470, 118, 776), (874, 777, 128, 336), (873, 778, 275, 779), (872, 469, 117, 780), (871, 781, 156, 364), (870, 782, 276, 783), (869, 453, 101, 784), (868, 785, 155, 363), (867, 786, 277, 787), (866, 466, 114, 788), (865, 789, 124, 332), (864, 790, 278, 791), (863, 465, 113, 792), (862, 793, 152, 360), (861, 794, 279, 795), (860, 454, 102, 796), (859, 797, 151, 359), (858, 798, 280, 799), (857, 462, 110, 800), (856, 801, 131, 339), (855, 802, 281, 803), (854, 461, 109, 804), (853, 805, 148, 356), (852, 806, 282, 807), (851, 451, 99, 808), (850, 809, 147, 355), (849, 810, 283, 811), (848, 458, 106, 812), (847, 813, 132, 340), (846, 814, 284, 815), (845, 457, 105, 816), (844, 817, 144, 352), (843, 818, 285, 819), (842, 439, 87, 820), (841, 821, 143, 351), (840, 822, 286, 823), (839, 442, 90, 824), (838, 825, 136, 344), (837, 826, 287, 827), (836, 441, 89, 828), (835, 829, 140, 348), (834, 830, 288, 831), (833, 435, 83, 832), (830, 833, 832, 288), (224, 576, 833, 830), (576, 27, 435, 833), (573, 834, 831, 221), (80, 432, 834, 573), (432, 224, 830, 834), (429, 835, 348, 44), (221, 831, 835, 429), (831, 288, 829, 835), (826, 836, 828, 287), (220, 572, 836, 826), (572, 33, 441, 836), (569, 837, 827, 217), (79, 428, 837, 569), (428, 220, 826, 837), (425, 838, 344, 40), (217, 827, 838, 425), (827, 287, 825, 838), (822, 839, 824, 286), (216, 568, 839, 822), (568, 34, 442, 839), (565, 840, 823, 213), (78, 424, 840, 565), (424, 216, 822, 840), (421, 841, 351, 47), (213, 823, 841, 421), (823, 286, 821, 841), (818, 842, 820, 285), (212, 564, 842, 818), (564, 31, 439, 842), (561, 843, 819, 209), (77, 420, 843, 561), (420, 212, 818, 843), (417, 844, 352, 48), (209, 819, 844, 417), (819, 285, 817, 844), (814, 845, 816, 284), (208, 560, 845, 814), (560, 49, 457, 845), (557, 846, 815, 205), (76, 416, 846, 557), (416, 208, 814, 846), (413, 847, 340, 36), (205, 815, 847, 413), (815, 284, 813, 847), (810, 848, 812, 283), (204, 556, 848, 810), (556, 50, 458, 848), (553, 849, 811, 201), (75, 412, 849, 553), (412, 204, 810, 849), (409, 850, 355, 51), (201, 811, 850, 409), (811, 283, 809, 850), (806, 851, 808, 282), (200, 552, 851, 806), (552, 43, 451, 851), (549, 852, 807, 197), (74, 408, 852, 549), (408, 200, 806, 852), (405, 853, 356, 52), (197, 807, 853, 405), (807, 282, 805, 853), (802, 854, 804, 281), (196, 548, 854, 802), (548, 53, 461, 854), (545, 855, 803, 193), (73, 404, 855, 545), (404, 196, 802, 855), (401, 856, 339, 35), (193, 803, 856, 401), (803, 281, 801, 856), (798, 857, 800, 280), (192, 544, 857, 798), (544, 54, 462, 857), (541, 858, 799, 189), (72, 400, 858, 541), (400, 192, 798, 858), (397, 859, 359, 55), (189, 799, 859, 397), (799, 280, 797, 859), (794, 860, 796, 279), (188, 540, 860, 794), (540, 46, 454, 860), (537, 861, 795, 185), (71, 396, 861, 537), (396, 188, 794, 861), (393, 862, 360, 56), (185, 795, 862, 393), (795, 279, 793, 862), (790, 863, 792, 278), (184, 536, 863, 790), (536, 57, 465, 863), (533, 864, 791, 181), (70, 392, 864, 533), (392, 184, 790, 864), (389, 865, 332, 28), (181, 791, 865, 389), (791, 278, 789, 865), (786, 866, 788, 277), (180, 532, 866, 786), (532, 58, 466, 866), (529, 867, 787, 177), (69, 388, 867, 529), (388, 180, 786, 867), (385, 868, 363, 59), (177, 787, 868, 385), (787, 277, 785, 868), (782, 869, 784, 276), (176, 528, 869, 782), (528, 45, 453, 869), (525, 870, 783, 173), (68, 384, 870, 525), (384, 176, 782, 870), (381, 871, 364, 60), (173, 783, 871, 381), (783, 276, 781, 871), (778, 872, 780, 275), (172, 524, 872, 778), (524, 61, 469, 872), (521, 873, 779, 169), (67, 380, 873, 521), (380, 172, 778, 873), (377, 874, 336, 32), (169, 779, 874, 377), (779, 275, 777, 874), (774, 875, 776, 274), (168, 520, 875, 774), (520, 62, 470, 875), (517, 876, 775, 165), (66, 376, 876, 517), (376, 168, 774, 876), (373, 877, 367, 63), (165, 775, 877, 373), (775, 274, 773, 877), (770, 878, 772, 273), (164, 516, 878, 770), (516, 39, 447, 878), (513, 879, 771, 161), (65, 372, 879, 513), (372, 164, 770, 879), (369, 880, 368, 64), (161, 771, 880, 369), (771, 273, 769, 880), (766, 881, 768, 272), (163, 515, 881, 766), (515, 65, 513, 881), (470, 882, 767, 118), (62, 371, 882, 470), (371, 163, 766, 882), (326, 883, 328, 24), (118, 767, 883, 326), (767, 272, 765, 883), (762, 884, 764, 271), (104, 456, 884, 762), (456, 48, 514, 884), (510, 885, 763, 158), (20, 312, 885, 510), (312, 104, 762, 885), (366, 886, 371, 62), (158, 763, 886, 366), (763, 271, 761, 886), (758, 887, 760, 270), (144, 496, 887, 758), (496, 6, 487, 887), (514, 888, 759, 162), (48, 352, 888, 514), (352, 144, 758, 888), (370, 889, 372, 65), (162, 759, 889, 370), (759, 270, 757, 889), (754, 890, 756, 269), (167, 519, 890, 754), (519, 66, 517, 890), (453, 891, 755, 101), (45, 375, 891, 453), (375, 167, 754, 891), (309, 892, 327, 17), (101, 755, 892, 309), (755, 269, 753, 892), (750, 893, 752, 268), (92, 444, 893, 750), (444, 36, 518, 893), (493, 894, 751, 141), (8, 300, 894, 493), (300, 92, 750, 894), (349, 895, 375, 45), (141, 751, 895, 349), (751, 268, 749, 895), (746, 896, 748, 267), (132, 484, 896, 746), (484, 20, 510, 896), (518, 897, 747, 166), (36, 340, 897, 518), (340, 132, 746, 897), (374, 898, 376, 66), (166, 747, 898, 374), (747, 267, 745, 898), (742, 899, 744, 266), (171, 523, 899, 742), (523, 67, 521, 899), (441, 900, 743, 89), (33, 379, 900, 441), (379, 171, 742, 900), (297, 901, 296, 7), (89, 743, 901, 297), (743, 266, 741, 901), (738, 902, 740, 265), (119, 471, 902, 738), (471, 63, 522, 902), (481, 903, 739, 129), (17, 327, 903, 481), (327, 119, 738, 903), (337, 904, 379, 33), (129, 739, 904, 337), (739, 265, 737, 904), (734, 905, 736, 264), (159, 511, 905, 734), (511, 24, 509, 905), (522, 906, 735, 170), (63, 367, 906, 522), (367, 159, 734, 906), (378, 907, 380, 67), (170, 735, 907, 378), (735, 264, 733, 907), (730, 908, 732, 263), (175, 527, 908, 730), (527, 68, 525, 908), (466, 909, 731, 114), (58, 383, 909, 466), (383, 175, 730, 909), (322, 910, 324, 23), (114, 731, 910, 322), (731, 263, 729, 910), (726, 911, 728, 262), (103, 455, 911, 726), (455, 47, 526, 911), (506, 912, 727, 154), (19, 311, 912, 506), (311, 103, 726, 912), (362, 913, 383, 58), (154, 727, 913, 362), (727, 262, 725, 913), (722, 914, 724, 261), (143, 495, 914, 722), (495, 8, 493, 914), (526, 915, 723, 174), (47, 351, 915, 526), (351, 143, 722, 915), (382, 916, 384, 68), (174, 723, 916, 382), (723, 261, 721, 916), (718, 917, 720, 260), (179, 531, 917, 718), (531, 69, 529, 917), (333, 918, 719, 125), (29, 387, 918, 333), (387, 179, 718, 918), (477, 919, 323, 13), (125, 719, 919, 477), (719, 260, 717, 919), (714, 920, 716, 259), (91, 443, 920, 714), (443, 35, 530, 920), (293, 921, 715, 85), (4, 299, 921, 293), (299, 91, 714, 921), (437, 922, 387, 29), (85, 715, 922, 437), (715, 259, 713, 922), (710, 923, 712, 258), (131, 483, 923, 710), (483, 19, 506, 923), (530, 924, 711, 178), (35, 339, 924, 530), (339, 131, 710, 924), (386, 925, 388, 69), (178, 711, 925, 386), (711, 258, 709, 925), (706, 926, 708, 257), (183, 535, 926, 706), (535, 70, 533, 926), (345, 927, 707, 137), (41, 391, 927, 345), (391, 183, 706, 927), (489, 928, 292, 2), (137, 707, 928, 489), (707, 257, 705, 928), (702, 929, 704, 256), (115, 467, 929, 702), (467, 59, 534, 929), (305, 930, 703, 97), (13, 323, 930, 305), (323, 115, 702, 930), (449, 931, 391, 41), (97, 703, 931, 449), (703, 256, 701, 931), (698, 932, 700, 255), (155, 507, 932, 698), (507, 23, 505, 932), (534, 933, 699, 182), (59, 363, 933, 534), (363, 155, 698, 933), (390, 934, 392, 70), (182, 699, 934, 390), (699, 255, 697, 934), (694, 935, 696, 254), (187, 539, 935, 694), (539, 71, 537, 935), (462, 936, 695, 110), (54, 395, 936, 462), (395, 187, 694, 936), (318, 937, 320, 22), (110, 695, 937, 318), (695, 254, 693, 937), (690, 938, 692, 253), (126, 334, 938, 690), (334, 30, 538, 938), (502, 939, 691, 150), (14, 478, 939, 502), (478, 126, 690, 939), (358, 940, 395, 54), (150, 691, 940, 358), (691, 253, 689, 940), (686, 941, 688, 252), (86, 294, 941, 686), (294, 5, 494, 941), (538, 942, 687, 186), (30, 438, 942, 538), (438, 86, 686, 942), (394, 943, 396, 71), (186, 687, 943, 394), (687, 252, 685, 943), (682, 944, 684, 251), (191, 543, 944, 682), (543, 72, 541, 944), (329, 945, 683, 121), (25, 399, 945, 329), (399, 191, 682, 945), (473, 946, 319, 9), (121, 683, 946, 473), (683, 251, 681, 946), (678, 947, 680, 250), (138, 346, 947, 678), (346, 42, 542, 947), (289, 948, 679, 81), (0, 490, 948, 289), (490, 138, 678, 948), (433, 949, 399, 25), (81, 679, 949, 433), (679, 250, 677, 949), (674, 950, 676, 249), (98, 306, 950, 674), (306, 14, 502, 950), (542, 951, 675, 190), (42, 450, 951, 542), (450, 98, 674, 951), (398, 952, 400, 72), (190, 675, 952, 398), (675, 249, 673, 952), (670, 953, 672, 248), (195, 547, 953, 670), (547, 73, 545, 953), (341, 954, 671, 133), (37, 403, 954, 341), (403, 195, 670, 954), (485, 955, 299, 4), (133, 671, 955, 485), (671, 248, 669, 955), (666, 956, 668, 247), (111, 463, 956, 666), (463, 55, 546, 956), (301, 957, 667, 93), (9, 319, 957, 301), (319, 111, 666, 957), (445, 958, 403, 37), (93, 667, 958, 445), (667, 247, 665, 958), (662, 959, 664, 246), (151, 503, 959, 662), (503, 22, 501, 959), (546, 960, 663, 194), (55, 359, 960, 546), (359, 151, 662, 960), (402, 961, 404, 73), (194, 663, 961, 402), (663, 246, 661, 961), (658, 962, 660, 245), (199, 551, 962, 658), (551, 74, 549, 962), (458, 963, 659, 106), (50, 407, 963, 458), (407, 199, 658, 963), (314, 964, 316, 21), (106, 659, 964, 314), (659, 245, 657, 964), (654, 965, 656, 244), (122, 330, 965, 654), (330, 26, 550, 965), (498, 966, 655, 146), (10, 474, 966, 498), (474, 122, 654, 966), (354, 967, 407, 50), (146, 655, 967, 354), (655, 244, 653, 967), (650, 968, 652, 243), (82, 290, 968, 650), (290, 1, 491, 968), (550, 969, 651, 198), (26, 434, 969, 550), (434, 82, 650, 969), (406, 970, 408, 74), (198, 651, 970, 406), (651, 243, 649, 970), (646, 971, 648, 242), (203, 555, 971, 646), (555, 75, 553, 971), (454, 972, 647, 102), (46, 411, 972, 454), (411, 203, 646, 972), (310, 973, 315, 18), (102, 647, 973, 310), (647, 242, 645, 973), (642, 974, 644, 241), (134, 342, 974, 642), (342, 38, 554, 974), (494, 975, 643, 142), (5, 486, 975, 494), (486, 134, 642, 975), (350, 976, 411, 46), (142, 643, 976, 350), (643, 241, 641, 976), (638, 977, 640, 240), (94, 302, 977, 638), (302, 10, 498, 977), (554, 978, 639, 202), (38, 446, 978, 554), (446, 94, 638, 978), (410, 979, 412, 75), (202, 639, 979, 410), (639, 240, 637, 979), (634, 980, 636, 239), (207, 559, 980, 634), (559, 76, 557, 980), (442, 981, 635, 90), (34, 415, 981, 442), (415, 207, 634, 981), (298, 982, 300, 8), (90, 635, 982, 298), (635, 239, 633, 982), (630, 983, 632, 238), (107, 459, 983, 630), (459, 51, 558, 983), (482, 984, 631, 130), (18, 315, 984, 482), (315, 107, 630, 984), (338, 985, 415, 34), (130, 631, 985, 338), (631, 238, 629, 985), (626, 986, 628, 237), (147, 499, 986, 626), (499, 21, 497, 986), (558, 987, 627, 206), (51, 355, 987, 558), (355, 147, 626, 987), (414, 988, 416, 76), (206, 627, 988, 414), (627, 237, 625, 988), (622, 989, 624, 236), (211, 563, 989, 622), (563, 77, 561, 989), (457, 990, 623, 105), (49, 419, 990, 457), (419, 211, 622, 990), (313, 991, 312, 20), (105, 623, 991, 313), (623, 236, 621, 991), (618, 992, 620, 235), (108, 460, 992, 618), (460, 52, 562, 992), (497, 993, 619, 145), (21, 316, 993, 497), (316, 108, 618, 993), (353, 994, 419, 49), (145, 619, 994, 353), (619, 235, 617, 994), (614, 995, 616, 234), (148, 500, 995, 614), (500, 15, 479, 995), (562, 996, 615, 210), (52, 356, 996, 562), (356, 148, 614, 996), (418, 997, 420, 77), (210, 615, 997, 418), (615, 234, 613, 997), (610, 998, 612, 233), (215, 567, 998, 610), (567, 78, 565, 998), (461, 999, 611, 109), (53, 423, 999, 461), (423, 215, 610, 999), (317, 1000, 311, 19), (109, 611, 1000, 317), (611, 233, 609, 1000), (606, 1001, 608, 232), (112, 464, 1001, 606), (464, 56, 566, 1001), (501, 1002, 607, 149), (22, 320, 1002, 501), (320, 112, 606, 1002), (357, 1003, 423, 53), (149, 607, 1003, 357), (607, 232, 605, 1003), (602, 1004, 604, 231), (152, 504, 1004, 602), (504, 18, 482, 1004), (566, 1005, 603, 214), (56, 360, 1005, 566), (360, 152, 602, 1005), (422, 1006, 424, 78), (214, 603, 1006, 422), (603, 231, 601, 1006), (598, 1007, 600, 230), (219, 571, 1007, 598), (571, 79, 569, 1007), (465, 1008, 599, 113), (57, 427, 1008, 465), (427, 219, 598, 1008), (321, 1009, 304, 12), (113, 599, 1009, 321), (599, 230, 597, 1009), (594, 1010, 596, 229), (116, 468, 1010, 594), (468, 60, 570, 1010), (505, 1011, 595, 153), (23, 324, 1011, 505), (324, 116, 594, 1011), (361, 1012, 427, 57), (153, 595, 1012, 361), (595, 229, 593, 1012), (590, 1013, 592, 228), (156, 508, 1013, 590), (508, 17, 481, 1013), (570, 1014, 591, 218), (60, 364, 1014, 570), (364, 156, 590, 1014), (426, 1015, 428, 79), (218, 591, 1015, 426), (591, 228, 589, 1015), (586, 1016, 588, 227), (223, 575, 1016, 586), (575, 80, 573, 1016), (469, 1017, 587, 117), (61, 431, 1017, 469), (431, 223, 586, 1017), (325, 1018, 308, 16), (117, 587, 1018, 325), (587, 227, 585, 1018), (582, 1019, 584, 226), (120, 472, 1019, 582), (472, 64, 574, 1019), (509, 1020, 583, 157), (24, 328, 1020, 509), (328, 120, 582, 1020), (365, 1021, 431, 61), (157, 583, 1021, 365), (583, 226, 581, 1021), (578, 1022, 580, 225), (160, 512, 1022, 578), (512, 11, 475, 1022), (574, 1023, 579, 222), (64, 368, 1023, 574), (368, 160, 578, 1023), (430, 1024, 432, 80), (222, 579, 1024, 430), (579, 225, 577, 1024), (577, 1025, 576, 224), (225, 580, 1025, 577), (580, 123, 331, 1025), (581, 1026, 575, 223), (226, 584, 1026, 581), (584, 222, 430, 1026), (585, 1027, 452, 100), (227, 588, 1027, 585), (588, 221, 429, 1027), (589, 1028, 572, 220), (228, 592, 1028, 589), (592, 129, 337, 1028), (593, 1029, 571, 219), (229, 596, 1029, 593), (596, 218, 426, 1029), (597, 1030, 448, 96), (230, 600, 1030, 597), (600, 217, 425, 1030), (601, 1031, 568, 216), (231, 604, 1031, 601), (604, 130, 338, 1031), (605, 1032, 567, 215), (232, 608, 1032, 605), (608, 214, 422, 1032), (609, 1033, 455, 103), (233, 612, 1033, 609), (612, 213, 421, 1033), (613, 1034, 564, 212), (234, 616, 1034, 613), (616, 127, 335, 1034), (617, 1035, 563, 211), (235, 620, 1035, 617), (620, 210, 418, 1035), (621, 1036, 456, 104), (236, 624, 1036, 621), (624, 209, 417, 1036), (625, 1037, 560, 208), (237, 628, 1037, 625), (628, 145, 353, 1037), (629, 1038, 559, 207), (238, 632, 1038, 629), (632, 206, 414, 1038), (633, 1039, 444, 92), (239, 636, 1039, 633), (636, 205, 413, 1039), (637, 1040, 556, 204), (240, 640, 1040, 637), (640, 146, 354, 1040), (641, 1041, 555, 203), (241, 644, 1041, 641), (644, 202, 410, 1041), (645, 1042, 459, 107), (242, 648, 1042, 645), (648, 201, 409, 1042), (649, 1043, 552, 200), (243, 652, 1043, 649), (652, 139, 347, 1043), (653, 1044, 551, 199), (244, 656, 1044, 653), (656, 198, 406, 1044), (657, 1045, 460, 108), (245, 660, 1045, 657), (660, 197, 405, 1045), (661, 1046, 548, 196), (246, 664, 1046, 661), (664, 149, 357, 1046), (665, 1047, 547, 195), (247, 668, 1047, 665), (668, 194, 402, 1047), (669, 1048, 443, 91), (248, 672, 1048, 669), (672, 193, 401, 1048), (673, 1049, 544, 192), (249, 676, 1049, 673), (676, 150, 358, 1049), (677, 1050, 543, 191), (250, 680, 1050, 677), (680, 190, 398, 1050), (681, 1051, 463, 111), (251, 684, 1051, 681), (684, 189, 397, 1051), (685, 1052, 540, 188), (252, 688, 1052, 685), (688, 142, 350, 1052), (689, 1053, 539, 187), (253, 692, 1053, 689), (692, 186, 394, 1053), (693, 1054, 464, 112), (254, 696, 1054, 693), (696, 185, 393, 1054), (697, 1055, 536, 184), (255, 700, 1055, 697), (700, 153, 361, 1055), (701, 1056, 535, 183), (256, 704, 1056, 701), (704, 182, 390, 1056), (705, 1057, 436, 84), (257, 708, 1057, 705), (708, 181, 389, 1057), (709, 1058, 532, 180), (258, 712, 1058, 709), (712, 154, 362, 1058), (713, 1059, 531, 179), (259, 716, 1059, 713), (716, 178, 386, 1059), (717, 1060, 467, 115), (260, 720, 1060, 717), (720, 177, 385, 1060), (721, 1061, 528, 176), (261, 724, 1061, 721), (724, 141, 349, 1061), (725, 1062, 527, 175), (262, 728, 1062, 725), (728, 174, 382, 1062), (729, 1063, 468, 116), (263, 732, 1063, 729), (732, 173, 381, 1063), (733, 1064, 524, 172), (264, 736, 1064, 733), (736, 157, 365, 1064), (737, 1065, 523, 171), (265, 740, 1065, 737), (740, 170, 378, 1065), (741, 1066, 440, 88), (266, 744, 1066, 741), (744, 169, 377, 1066), (745, 1067, 520, 168), (267, 748, 1067, 745), (748, 158, 366, 1067), (749, 1068, 519, 167), (268, 752, 1068, 749), (752, 166, 374, 1068), (753, 1069, 471, 119), (269, 756, 1069, 753), (756, 165, 373, 1069), (757, 1070, 516, 164), (270, 760, 1070, 757), (760, 135, 343, 1070), (761, 1071, 515, 163), (271, 764, 1071, 761), (764, 162, 370, 1071), (765, 1072, 472, 120), (272, 768, 1072, 765), (768, 161, 369, 1072), (769, 1073, 512, 160), (273, 772, 1073, 769), (772, 95, 303, 1073), (773, 1074, 511, 159), (274, 776, 1074, 773), (776, 118, 326, 1074), (777, 1075, 480, 128), (275, 780, 1075, 777), (780, 117, 325, 1075), (781, 1076, 508, 156), (276, 784, 1076, 781), (784, 101, 309, 1076), (785, 1077, 507, 155), (277, 788, 1077, 785), (788, 114, 322, 1077), (789, 1078, 476, 124), (278, 792, 1078, 789), (792, 113, 321, 1078), (793, 1079, 504, 152), (279, 796, 1079, 793), (796, 102, 310, 1079), (797, 1080, 503, 151), (280, 800, 1080, 797), (800, 110, 318, 1080), (801, 1081, 483, 131), (281, 804, 1081, 801), (804, 109, 317, 1081), (805, 1082, 500, 148), (282, 808, 1082, 805), (808, 99, 307, 1082), (809, 1083, 499, 147), (283, 812, 1083, 809), (812, 106, 314, 1083), (813, 1084, 484, 132), (284, 816, 1084, 813), (816, 105, 313, 1084), (817, 1085, 496, 144), (285, 820, 1085, 817), (820, 87, 295, 1085), (821, 1086, 495, 143), (286, 824, 1086, 821), (824, 90, 298, 1086), (825, 1087, 488, 136), (287, 828, 1087, 825), (828, 89, 297, 1087), (829, 1088, 492, 140), (288, 832, 1088, 829), (832, 83, 291, 1088)])
me_plane.use_remesh_preserve_volume = False
me_plane.use_remesh_preserve_attributes = False
me_plane.use_mirror_vertex_groups = False
me_plane.update()

# ---- objects
ob_plane = bpy.data.objects.new('Plane', me_plane)

# ---- transforms, parenting, visibility, modifiers, constraints
ob_plane.location = (0.8773, 0.0, 0.6936)
ob_plane.rotation_euler = (0.7896, 3.104e-08, -1.571)
ob_plane.scale = (0.3675, 0.3675, 0.3675)
ob_plane.lineart.crease_threshold = 0.0

# ---- collection membership
col_collection_1.objects.link(ob_plane)

# ---- scene / render settings (as saved in the file)
scene.frame_start = 1; scene.frame_end = 250; scene.frame_set(1)
scene.render.engine = 'BLENDER_EEVEE_NEXT'
scene.render.resolution_percentage = 50
scene.render.dither_intensity = 0.0
scene.cycles.use_denoising = False
scene.cycles.samples = 10
scene.cycles.sampling_pattern = 'TABULATED_SOBOL'
scene.cycles.light_sampling_threshold = 0.0
scene.cycles.use_adaptive_sampling = False
scene.cycles.use_light_tree = False
scene.cycles.blur_glossy = 0.0
scene.cycles.pixel_filter_type = 'GAUSSIAN'
scene.cycles.sample_clamp_indirect = 0.0
scene.view_settings.view_transform = 'Standard'
bpy.context.view_layer.update()

# ---- added for rendering (the .blend has no active camera and no usable light): camera, sun
cam_auto = bpy.data.cameras.new('AutoCamera')
cam_auto.lens = 50.0
cam_auto.sensor_width = 36.0
cam_auto.clip_end = 1000.0
ob_auto_camera = bpy.data.objects.new('AutoCamera', cam_auto)
scene.collection.objects.link(ob_auto_camera)
ob_auto_camera.location = (2.28231, -1.34455, 1.60236)
ob_auto_camera.rotation_euler = (1.09748, -7.21219e-08, 0.694738)
scene.camera = ob_auto_camera
light_auto_sun = bpy.data.lights.new('AutoSun', 'SUN')
light_auto_sun.energy = 3.0
light_auto_sun.angle = 0.0523599
ob_auto_sun = bpy.data.objects.new('AutoSun', light_auto_sun)
scene.collection.objects.link(ob_auto_sun)
ob_auto_sun.rotation_euler = (0.872665, 0.174533, 0.523599)
bpy.context.view_layer.update()
